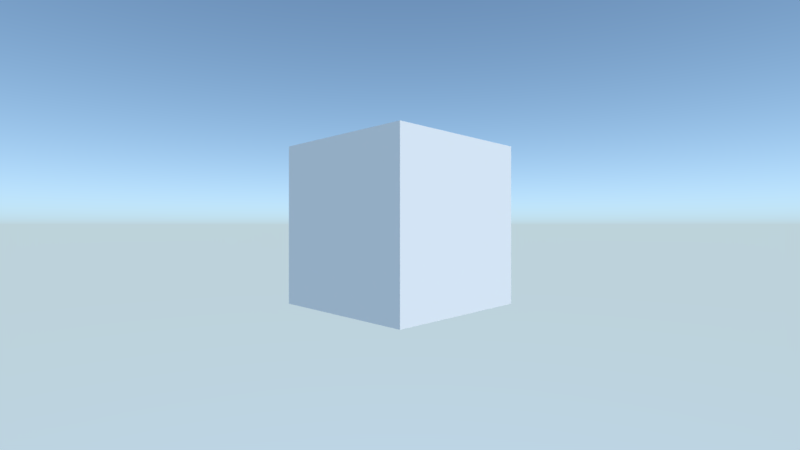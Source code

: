 # Source: storage.blend  (saved by Blender 2.83.20; exported with 4.5.12 LTS)
import bpy
from mathutils import Matrix  # noqa: F401  (used for matrix-valued properties, if any)

bpy.ops.wm.read_factory_settings(use_empty=True)
scene = bpy.context.scene
scene.name = 'Scene'

# ---- collections
col_collection_1 = bpy.data.collections.new('Collection 1'); scene.collection.children.link(col_collection_1)

# ---- world
world_world = bpy.data.worlds.new('World'); scene.world = world_world
world_world.use_nodes = True; world_world.node_tree.nodes.clear()
_N = world_world.node_tree.nodes; _L = world_world.node_tree.links
n0 = _N.new('ShaderNodeOutputWorld'); n0.name = 'World Output'; n0.location = (300, 300)
n1 = _N.new('ShaderNodeBackground'); n1.name = 'Background'; n1.location = (10, 300)
n1.inputs[1].default_value = 2.0
n2 = _N.new('ShaderNodeTexSky'); n2.name = 'Sky Texture'; n2.location = (-190, 280)
n2.sky_type = 'HOSEK_WILKIE'
n2.turbidity = 1.0
n2.ground_albedo = 1.0
n2.sun_elevation = 1.571
_L.new(n1.outputs[0], n0.inputs[0])
_L.new(n2.outputs[0], n1.inputs[0])
n0.is_active_output = True
world_world.color = (0.05088, 0.05088, 0.05088)
world_world.use_sun_shadow = False
world_world.sun_shadow_jitter_overblur = 0.0
world_world.cycles.sampling_method = 'MANUAL'

# ---- cameras
cam_camera_001 = bpy.data.cameras.new('Camera.001')
cam_camera_001.lens = 20.0

# ---- lights
light_sun = bpy.data.lights.new('Sun', 'SUN')
light_sun.transmission_factor = 0.0
light_sun.energy = 2.0
light_sun.shadow_soft_size = 0.125

# ---- meshes
me_cube = bpy.data.meshes.new('Cube')
me_cube.from_pydata([(-1.0, -1.0, -1.0), (-1.0, -1.0, 1.0), (-1.0, 1.0, -1.0), (-1.0, 1.0, 1.0), (1.0, -1.0, -1.0), (1.0, -1.0, 1.0), (1.0, 1.0, -1.0), (1.0, 1.0, 1.0)], [], [(0, 1, 3, 2), (2, 3, 7, 6), (6, 7, 5, 4), (4, 5, 1, 0), (2, 6, 4, 0), (7, 3, 1, 5)])
_uv = me_cube.uv_layers.new(name='UVMap')
_uv.uv.foreach_set('vector', [0.375, 0.0, 0.625, 0.0, 0.625, 0.25, 0.375, 0.25, 0.375, 0.25, 0.625, 0.25, 0.625, 0.5, 0.375, 0.5, 0.375, 0.5, 0.625, 0.5, 0.625, 0.75, 0.375, 0.75, 0.375, 0.75, 0.625, 0.75, 0.625, 1.0, 0.375, 1.0, 0.125, 0.5, 0.375, 0.5, 0.375, 0.75, 0.125, 0.75, 0.625, 0.5, 0.875, 0.5, 0.875, 0.75, 0.625, 0.75])
me_cube.use_remesh_fix_poles = True
me_cube.use_remesh_preserve_attributes = False
me_cube.use_mirror_vertex_groups = False
me_cube.update()

# ---- objects
ob_cube = bpy.data.objects.new('Cube', me_cube)
ob_camera = bpy.data.objects.new('Camera', cam_camera_001)
ob_sun = bpy.data.objects.new('Sun', light_sun)

# ---- transforms, parenting, visibility, modifiers, constraints
ob_cube.location = (0.0, 0.0, 1.0)
ob_cube.lineart.crease_threshold = 0.0
ob_camera.location = (4.0, -4.0, 1.0)
ob_camera.rotation_euler = (1.571, -0.0, 0.7854)
ob_camera.lineart.crease_threshold = 0.0
ob_sun.location = (0.0, 0.0, 4.0)
ob_sun.rotation_euler = (0.0, 0.7854, 0.0)
ob_sun.lineart.crease_threshold = 0.0

# ---- collection membership
scene.collection.objects.link(ob_cube)
scene.collection.objects.link(ob_camera)
scene.collection.objects.link(ob_sun)

# ---- scene / render settings (as saved in the file)
scene.camera = ob_camera
scene.frame_start = 1; scene.frame_end = 250; scene.frame_set(1)
scene.render.engine = 'BLENDER_EEVEE_NEXT'
scene.render.resolution_percentage = 50
scene.render.fps = 60
scene.render.dither_intensity = 0.0
scene.render.motion_blur_shutter = 1.0
scene.cycles.use_denoising = False
scene.cycles.samples = 128
scene.cycles.sampling_pattern = 'TABULATED_SOBOL'
scene.cycles.light_sampling_threshold = 0.0
scene.cycles.use_adaptive_sampling = False
scene.cycles.use_light_tree = False
scene.cycles.blur_glossy = 0.0
scene.cycles.sample_clamp_indirect = 0.0
scene.view_settings.view_transform = 'Standard'
bpy.context.view_layer.update()
